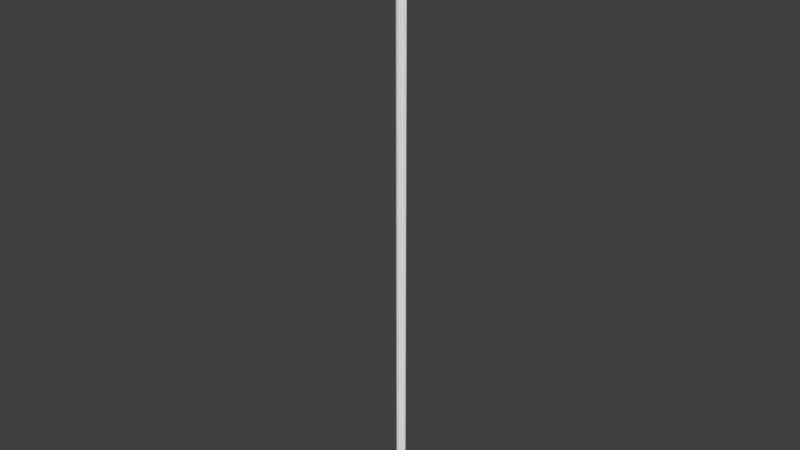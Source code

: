 # Source: OWP_7108.84.blend  (saved by Blender 2.78.0; exported with 4.5.12 LTS)
import bpy
from mathutils import Matrix  # noqa: F401  (used for matrix-valued properties, if any)

bpy.ops.wm.read_factory_settings(use_empty=True)
scene = bpy.context.scene
scene.name = 'Scene'

# ---- collections
col_collection_1 = bpy.data.collections.new('Collection 1'); scene.collection.children.link(col_collection_1)

# ---- world
world_world = bpy.data.worlds.new('World'); scene.world = world_world
world_world.color = (0.05088, 0.05088, 0.05088)
world_world.use_sun_shadow = False
world_world.sun_shadow_jitter_overblur = 0.0
world_world.cycles.sampling_method = 'MANUAL'

# ---- meshes
me_owp_7108_84_3dsolid = bpy.data.meshes.new('OWP 7108.84 3dsolid')
me_owp_7108_84_3dsolid.from_pydata([(0.00469, 0.5984, 1e-06), (0.04924, 0.5806, 1e-06), (0.07612, 0.5471, 84.0), (0.08768, 0.517, 1e-06), (0.08626, 0.5136, 84.0), (0.07719, 0.455, 1e-06), (0.08655, 0.4888, 84.0), (0.08069, 0.4646, 84.0), (0.05233, 0.4244, 1e-06), (0.05386, 0.4241, 84.0), (1.325, 0.4195, 1e-06), (1.3, 0.451, 1e-06), (1.323, 0.4244, 84.0), (1.306, 0.4427, 84.0), (1.287, 0.4989, 1e-06), (1.294, 0.4646, 84.0), (1.288, 0.4888, 84.0), (1.304, 0.5577, 1e-06), (1.289, 0.5136, 84.0), (1.295, 0.5375, 84.0), (1.307, 0.5591, 84.0), (1.324, 0.5771, 84.0), (1.368, 0.5999, 1e-06), (1.345, 0.5902, 84.0), (1.369, 0.5978, 84.0), (1.239, 0.2769, 84.0), (1.239, 0.2769, 1e-06), (1.271, 0.3237, 84.0), (1.299, 0.373, 84.0), (1.167, 0.2707, 1e-06), (1.195, 0.2745, 84.0), (1.105, 0.1362, 1e-06), (1.106, 0.1421, 84.0), (1.101, 0.1645, 84.0), (1.099, 0.1848, 1e-06), (1.106, 0.2133, 84.0), (1.122, 0.2385, 1e-06), (1.132, 0.248, 84.0), (1.172, 0.2707, 84.0), (1.151, 0.2617, 84.0), (0.9506, 0.05233, 84.0), (0.9506, 0.05233, 1e-06), (1.005, 0.07768, 84.0), (1.057, 0.1077, 84.0), (0.7735, 0.001209, 1e-06), (0.7889, 0.03889, 1e-06), (0.7751, 0.006752, 84.0), (0.824, 0.07391, 1e-06), (0.7979, 0.05056, 84.0), (0.8159, 0.06768, 84.0), (0.8716, 0.08782, 1e-06), (0.8375, 0.07984, 84.0), (0.8761, 0.08787, 84.0), (0.92, 0.07719, 1e-06), (0.9104, 0.08069, 84.0), (0.9323, 0.06904, 84.0), (0.5978, 0.005883, 84.0), (0.5978, 0.005883, 1e-06), (0.6575, 0.0006553, 84.0), (0.7175, 0.0006553, 84.0), (0.4188, 0.05017, 1e-06), (0.4244, 0.05233, 84.0), (0.4427, 0.06904, 84.0), (0.4609, 0.0813, 1e-06), (0.4646, 0.08069, 84.0), (0.4888, 0.08655, 84.0), (0.5237, 0.08502, 1e-06), (0.5136, 0.08626, 84.0), (0.5375, 0.07984, 84.0), (0.5765, 0.05426, 1e-06), (0.5591, 0.06768, 84.0), (0.5771, 0.05056, 84.0), (0.5902, 0.02952, 84.0), (0.269, 0.1421, 84.0), (0.2709, 0.1417, 1e-06), (0.3389, 0.09427, 84.0), (0.1988, 0.2721, 1e-06), (0.1335, 0.2791, 84.0), (0.2439, 0.249, 1e-06), (0.2244, 0.2617, 84.0), (0.2528, 0.2385, 84.0), (0.2719, 0.2011, 1e-06), (0.2684, 0.21, 84.0), (0.2739, 0.1876, 84.0), (0.2741, 0.1645, 84.0), (0.2032, 0.2707, 84.0), (0.1305, 0.2782, 1e-06), (0.07617, 0.373, 84.0), (1.372, 0.6276, 84.0), (1.376, 0.6874, 1e-06), (1.374, 0.6575, 84.0), (1.375, 0.6875, 84.0), (1e-06, 0.6875, 84.0), (1e-06, 0.6875, 1e-06), (0.005668, 0.6047, 84.0)], [], [(0, 1, 94), (94, 1, 2), (2, 3, 4), (5, 6, 3), (6, 5, 7), (8, 9, 5), (9, 7, 5), (6, 4, 3), (3, 2, 1), (10, 11, 12), (12, 11, 13), (14, 15, 11), (15, 14, 16), (17, 18, 14), (18, 17, 19), (20, 17, 21), (22, 24, 23), (23, 21, 22), (22, 21, 17), (20, 19, 17), (18, 16, 14), (15, 13, 11), (25, 26, 27), (26, 10, 27), (12, 28, 10), (28, 27, 10), (26, 25, 29), (25, 30, 29), (31, 34, 32), (32, 34, 33), (35, 36, 37), (29, 30, 38), (38, 39, 29), (39, 37, 29), (29, 37, 36), (36, 35, 34), (35, 33, 34), (40, 41, 42), (41, 31, 42), (32, 43, 31), (43, 42, 31), (44, 45, 46), (47, 48, 45), (48, 47, 49), (50, 51, 47), (51, 50, 52), (53, 52, 50), (52, 53, 54), (41, 55, 53), (41, 40, 55), (55, 54, 53), (51, 49, 47), (48, 46, 45), (56, 57, 58), (57, 44, 58), (46, 59, 44), (59, 58, 44), (60, 63, 61), (61, 63, 62), (64, 63, 65), (67, 66, 68), (70, 69, 71), (57, 72, 69), (57, 56, 72), (72, 71, 69), (70, 68, 69), (69, 68, 66), (67, 65, 66), (66, 65, 63), (64, 62, 63), (73, 74, 75), (74, 60, 75), (61, 75, 60), (78, 79, 76), (79, 78, 80), (81, 80, 78), (80, 81, 82), (74, 83, 81), (83, 74, 84), (73, 84, 74), (83, 82, 81), (79, 85, 76), (85, 77, 76), (76, 77, 86), (9, 8, 87), (8, 86, 87), (77, 87, 86), (24, 22, 88), (91, 90, 89), (90, 88, 89), (89, 88, 22), (92, 93, 94), (0, 94, 93), (76, 86, 5), (8, 5, 86), (5, 3, 76), (76, 3, 78), (1, 17, 3), (17, 1, 93), (17, 93, 89), (0, 93, 1), (17, 89, 22), (3, 17, 36), (3, 36, 47), (3, 47, 66), (3, 66, 78), (26, 29, 10), (10, 29, 11), (29, 36, 14), (47, 36, 50), (34, 50, 36), (50, 34, 53), (41, 53, 31), (66, 47, 69), (45, 69, 47), (57, 69, 44), (63, 60, 81), (74, 81, 60), (81, 78, 63), (63, 78, 66), (44, 69, 45), (14, 36, 17), (31, 53, 34), (11, 29, 14), (77, 85, 87), (79, 6, 85), (6, 79, 4), (80, 82, 67), (67, 82, 65), (84, 75, 83), (84, 73, 75), (83, 75, 64), (83, 64, 65), (83, 65, 82), (61, 62, 75), (62, 64, 75), (68, 51, 67), (68, 70, 51), (51, 70, 49), (72, 58, 71), (72, 56, 58), (71, 58, 48), (71, 48, 49), (71, 49, 70), (46, 48, 59), (51, 52, 67), (55, 42, 54), (55, 40, 42), (42, 43, 54), (32, 33, 43), (33, 35, 43), (35, 37, 52), (39, 18, 37), (18, 39, 16), (30, 27, 38), (30, 25, 27), (27, 28, 38), (12, 13, 28), (13, 15, 28), (28, 15, 38), (19, 2, 18), (19, 20, 2), (21, 91, 20), (91, 21, 90), (24, 88, 23), (88, 90, 23), (23, 90, 21), (91, 92, 20), (94, 2, 92), (92, 2, 20), (2, 4, 18), (6, 7, 85), (85, 7, 87), (15, 16, 38), (9, 87, 7), (79, 80, 4), (4, 80, 37), (4, 37, 18), (37, 80, 67), (37, 67, 52), (59, 48, 58), (52, 54, 35), (43, 35, 54), (38, 16, 39), (93, 92, 89), (92, 91, 89)])
me_owp_7108_84_3dsolid.polygons.foreach_set('use_smooth', [True] * 186)
_uv = me_owp_7108_84_3dsolid.uv_layers.new(name='UVMap')
_uv.uv.foreach_set('vector', [0.826, 1.0, 0.816, 1.0, 0.8258, 0.0, 0.35, 1.0, 0.3574, 2.487e-10, 0.3661, 1.0, 0.3661, 1.0, 0.3732, 3.157e-09, 0.3739, 1.0, 0.3862, 0.0, 0.3793, 1.0, 0.3732, 3.157e-09, 0.3793, 1.0, 0.3862, 0.0, 0.3843, 1.0, 0.8329, 1.0, 0.8333, 0.0, 0.8385, 1.0, 0.3917, 1.0, 0.3843, 1.0, 0.3862, 0.0, 0.3793, 1.0, 0.3739, 1.0, 0.3732, 3.157e-09, 0.3732, 3.157e-09, 0.3661, 1.0, 0.3574, 2.487e-10, 0.426, 2.37e-08, 0.4322, 0.0, 0.4285, 1.0, 0.8465, 0.0, 0.8465, 1.0, 0.8428, 9.083e-08, 0.5543, 1.4e-09, 0.5469, 1.0, 0.5441, 0.0, 0.5469, 1.0, 0.5543, 1.4e-09, 0.5521, 1.0, 0.5678, 9.912e-10, 0.5576, 1.0, 0.5543, 1.4e-09, 0.5576, 1.0, 0.5678, 9.912e-10, 0.5631, 1.0, 0.5682, 1.0, 0.5678, 9.912e-10, 0.5728, 1.0, 0.8016, 1.0, 0.806, 0.0, 0.8113, 9.083e-08, 0.8113, 9.083e-08, 0.816, 0.0, 0.8016, 1.0, 0.8016, 1.0, 0.816, 0.0, 0.816, 1.0, 0.5682, 1.0, 0.5631, 1.0, 0.5678, 9.912e-10, 0.5576, 1.0, 0.5521, 1.0, 0.5543, 1.4e-09, 0.5469, 1.0, 0.5425, 1.0, 0.5441, 0.0, 0.3931, 1.0, 0.3917, 1.592e-07, 0.4045, 1.0, 0.3917, 1.592e-07, 0.426, 2.37e-08, 0.4045, 1.0, 0.4285, 1.0, 0.4163, 1.0, 0.426, 2.37e-08, 0.4163, 1.0, 0.4045, 1.0, 0.426, 2.37e-08, 0.6272, 2.409e-09, 0.6272, 1.0, 0.611, 1.816e-09, 0.6272, 1.0, 0.6173, 1.0, 0.611, 1.816e-09, 0.7288, 1.0, 0.7182, 1.0, 0.7288, 9.083e-08, 0.7288, 9.083e-08, 0.7182, 1.0, 0.724, 9.083e-08, 0.713, 9.083e-08, 0.7056, 1.0, 0.7045, 0.0, 0.611, 1.816e-09, 0.6173, 1.0, 0.6122, 1.0, 0.6122, 1.0, 0.6074, 1.0, 0.611, 1.816e-09, 0.6074, 1.0, 0.6033, 1.0, 0.611, 1.816e-09, 0.611, 1.816e-09, 0.6033, 1.0, 0.6011, 0.0, 0.7056, 1.0, 0.713, 9.083e-08, 0.7182, 1.0, 0.713, 9.083e-08, 0.724, 9.083e-08, 0.7182, 1.0, 0.5077, 1.0, 0.5078, 0.0, 0.5198, 1.0, 0.5078, 0.0, 0.5425, 2.417e-08, 0.5198, 1.0, 0.5425, 1.0, 0.5315, 1.0, 0.5425, 2.417e-08, 0.5315, 1.0, 0.5198, 1.0, 0.5425, 2.417e-08, 0.7862, 1.0, 0.7773, 1.0, 0.7849, 9.083e-08, 0.7685, 1.0, 0.7745, 0.0, 0.7773, 1.0, 0.7745, 0.0, 0.7685, 1.0, 0.7701, 9.083e-08, 0.6407, 1.0, 0.6483, 9.083e-08, 0.6514, 1.0, 0.6483, 9.083e-08, 0.6407, 1.0, 0.6397, 9.083e-08, 0.6299, 1.0, 0.6397, 9.083e-08, 0.6407, 1.0, 0.6397, 9.083e-08, 0.6299, 1.0, 0.6321, 0.0, 0.8329, 3.52e-09, 0.8284, 1.0, 0.826, 0.0, 0.8329, 3.52e-09, 0.8329, 1.0, 0.8284, 1.0, 0.6272, 9.083e-08, 0.6321, 0.0, 0.6299, 1.0, 0.6483, 9.083e-08, 0.6532, 9.083e-08, 0.6514, 1.0, 0.7745, 0.0, 0.7849, 9.083e-08, 0.7773, 1.0, 0.4719, 9.083e-08, 0.4719, 1.0, 0.4585, 0.0, 0.4719, 1.0, 0.4326, 1.0, 0.4585, 0.0, 0.4322, 0.0, 0.4451, 0.0, 0.4326, 1.0, 0.4451, 0.0, 0.4585, 0.0, 0.4326, 1.0, 0.317, 1.0, 0.3075, 1.0, 0.3153, 0.0, 0.8385, 1.0, 0.8428, 0.0, 0.8428, 1.0, 0.6581, 1.0, 0.6534, 2.848e-07, 0.6635, 1.0, 0.669, 1.0, 0.6674, 1.31e-07, 0.6744, 1.0, 0.8016, 0.0, 0.7978, 1.0, 0.7969, 0.0, 0.7862, 1.0, 0.7917, 0.0, 0.7978, 1.0, 0.7862, 1.0, 0.7862, 0.0, 0.7917, 0.0, 0.7917, 0.0, 0.7969, 0.0, 0.7978, 1.0, 0.6792, 1.0, 0.6744, 1.0, 0.6792, 0.0, 0.6792, 0.0, 0.6744, 1.0, 0.6674, 1.31e-07, 0.669, 1.0, 0.6635, 1.0, 0.6674, 1.31e-07, 0.6674, 1.31e-07, 0.6635, 1.0, 0.6534, 2.848e-07, 0.6581, 1.0, 0.6532, 1.0, 0.6534, 2.848e-07, 0.35, 0.0, 0.35, 1.0, 0.3344, 0.0, 0.35, 1.0, 0.317, 1.0, 0.3344, 0.0, 0.3153, 0.0, 0.3344, 0.0, 0.317, 1.0, 0.6792, 1.0, 0.6836, 0.0, 0.6892, 1.0, 0.5728, 1.0, 0.5763, 1.203e-08, 0.5793, 1.0, 0.5882, 8.216e-09, 0.5793, 1.0, 0.5763, 1.203e-08, 0.5793, 1.0, 0.5882, 8.216e-09, 0.5863, 1.0, 0.6011, 0.0, 0.5914, 1.0, 0.5882, 8.216e-09, 0.5914, 1.0, 0.6011, 0.0, 0.5964, 1.0, 0.6011, 1.0, 0.5964, 1.0, 0.6011, 0.0, 0.5914, 1.0, 0.5863, 1.0, 0.5882, 8.216e-09, 0.6836, 0.0, 0.6883, 0.0, 0.6892, 1.0, 0.6883, 0.0, 0.7039, 0.0, 0.6892, 1.0, 0.6892, 1.0, 0.7039, 0.0, 0.7045, 1.0, 0.5075, 0.0, 0.5077, 1.0, 0.4952, 0.0, 0.5077, 1.0, 0.4719, 1.0, 0.4952, 0.0, 0.4719, 9.083e-08, 0.4952, 0.0, 0.4719, 1.0, 0.7288, 1.0, 0.7292, 1.387e-09, 0.7355, 1.0, 0.7488, 1.0, 0.7422, 1.0, 0.7488, 0.0, 0.7422, 1.0, 0.7355, 1.0, 0.7488, 0.0, 0.7488, 0.0, 0.7355, 1.0, 0.7292, 1.387e-09, 0.7502, 1.0, 0.7488, 7.525e-08, 0.7685, 1.0, 0.7685, 0.0, 0.7685, 1.0, 0.7488, 7.525e-08, 0.907, 0.01874, 0.9084, 0.01792, 0.9479, 0.01729, 0.9411, 0.01699, 0.9479, 0.01729, 0.9084, 0.01792, 0.9479, 0.01729, 0.9618, 0.01741, 0.907, 0.01874, 0.907, 0.01874, 0.9618, 0.01741, 0.9019, 0.01927, 0.976, 0.01696, 0.9709, 0.03189, 0.9618, 0.01741, 0.9709, 0.03189, 0.976, 0.01696, 0.9999, 0.01637, 0.9709, 0.03189, 0.9999, 0.01637, 0.9999, 0.03275, 0.98, 0.01642, 0.9999, 0.01637, 0.976, 0.01696, 0.9709, 0.03189, 0.9999, 0.03275, 0.9803, 0.03266, 0.9618, 0.01741, 0.9709, 0.03189, 0.8995, 0.02973, 0.9618, 0.01741, 0.8995, 0.02973, 0.8627, 0.02618, 0.9618, 0.01741, 0.8627, 0.02618, 0.8652, 0.0226, 0.9618, 0.01741, 0.8652, 0.0226, 0.9019, 0.01927, 0.9081, 0.03112, 0.9067, 0.03026, 0.94, 0.03214, 0.94, 0.03214, 0.9067, 0.03026, 0.947, 0.03184, 0.9067, 0.03026, 0.8995, 0.02973, 0.9577, 0.03169, 0.8627, 0.02618, 0.8995, 0.02973, 0.8659, 0.02675, 0.8875, 0.02945, 0.8659, 0.02675, 0.8995, 0.02973, 0.8659, 0.02675, 0.8875, 0.02945, 0.8635, 0.02732, 0.8579, 0.02769, 0.8635, 0.02732, 0.8767, 0.02953, 0.8652, 0.0226, 0.8627, 0.02618, 0.8584, 0.02323, 0.8549, 0.02576, 0.8584, 0.02323, 0.8627, 0.02618, 0.8475, 0.02349, 0.8584, 0.02323, 0.8465, 0.02558, 0.8644, 0.02186, 0.8574, 0.02136, 0.8912, 0.01961, 0.8779, 0.01959, 0.8912, 0.01961, 0.8574, 0.02136, 0.8912, 0.01961, 0.9019, 0.01927, 0.8644, 0.02186, 0.8644, 0.02186, 0.9019, 0.01927, 0.8652, 0.0226, 0.8465, 0.02558, 0.8584, 0.02323, 0.8549, 0.02576, 0.9577, 0.03169, 0.8995, 0.02973, 0.9709, 0.03189, 0.8767, 0.02953, 0.8635, 0.02732, 0.8875, 0.02945, 0.947, 0.03184, 0.9067, 0.03026, 0.9577, 0.03169, 0.9378, 0.001589, 0.9397, 0.002419, 0.9168, 0.0009067, 0.9417, 0.002671, 0.8909, 0.00103, 0.9397, 0.002419, 0.8909, 0.00103, 0.9417, 0.002671, 0.8854, 0.001027, 0.9468, 0.003009, 0.9532, 0.003195, 0.9809, 0.006114, 0.9809, 0.006114, 0.9532, 0.003195, 0.9808, 0.005818, 0.9634, 0.003263, 0.9791, 0.004034, 0.9582, 0.003261, 0.9634, 0.003263, 0.9684, 0.003202, 0.9791, 0.004034, 0.9582, 0.003261, 0.9791, 0.004034, 0.9821, 0.005532, 0.9582, 0.003261, 0.9821, 0.005532, 0.9808, 0.005818, 0.9582, 0.003261, 0.9808, 0.005818, 0.9532, 0.003195, 0.9885, 0.005052, 0.9847, 0.005271, 0.9791, 0.004034, 0.9847, 0.005271, 0.9821, 0.005532, 0.9791, 0.004034, 0.9823, 0.006399, 0.9823, 0.00997, 0.9809, 0.006114, 0.9823, 0.006399, 0.985, 0.006656, 0.9823, 0.00997, 0.9823, 0.00997, 0.985, 0.006656, 0.985, 0.009713, 0.9935, 0.007027, 1.0, 0.007828, 0.9888, 0.00687, 0.9935, 0.007027, 0.9988, 0.007116, 1.0, 0.007828, 0.9888, 0.00687, 1.0, 0.007828, 0.9888, 0.009499, 0.9888, 0.00687, 0.9888, 0.009499, 0.985, 0.009713, 0.9888, 0.00687, 0.985, 0.009713, 0.985, 0.006656, 0.9986, 0.009228, 0.9888, 0.009499, 1.0, 0.008542, 0.9823, 0.00997, 0.9805, 0.01043, 0.9809, 0.006114, 0.9847, 0.0111, 0.9828, 0.01196, 0.9821, 0.01084, 0.9847, 0.0111, 0.9885, 0.01132, 0.9828, 0.01196, 0.9828, 0.01196, 0.9761, 0.01258, 0.9821, 0.01084, 0.9684, 0.01317, 0.9634, 0.01311, 0.9761, 0.01258, 0.9634, 0.01311, 0.9525, 0.01317, 0.9761, 0.01258, 0.9525, 0.01317, 0.9447, 0.01348, 0.9805, 0.01043, 0.9417, 0.0137, 0.8854, 0.01534, 0.9447, 0.01348, 0.8854, 0.01534, 0.9417, 0.0137, 0.8909, 0.01534, 0.9388, 0.01422, 0.9278, 0.01513, 0.9397, 0.01395, 0.9388, 0.01422, 0.9383, 0.01475, 0.9278, 0.01513, 0.9278, 0.01513, 0.9168, 0.01546, 0.9397, 0.01395, 0.9053, 0.01575, 0.9012, 0.01555, 0.9168, 0.01546, 0.9012, 0.01555, 0.8963, 0.01541, 0.9168, 0.01546, 0.9168, 0.01546, 0.8963, 0.01541, 0.9397, 0.01395, 0.88, 0.01542, 0.8779, 0.0009062, 0.8854, 0.01534, 0.88, 0.01542, 0.8752, 0.01556, 0.8779, 0.0009062, 0.8712, 0.01577, 0.8465, 0.01637, 0.8752, 0.01556, 0.8465, 0.01637, 0.8712, 0.01577, 0.8532, 0.01636, 0.8666, 0.0163, 0.8599, 0.01634, 0.8682, 0.01602, 0.8599, 0.01634, 0.8532, 0.01636, 0.8682, 0.01602, 0.8682, 0.01602, 0.8532, 0.01636, 0.8712, 0.01577, 0.8465, 0.01637, 0.8465, 0.0, 0.8752, 0.01556, 0.865, 6.746e-05, 0.8779, 0.0009062, 0.8465, 0.0, 0.8465, 0.0, 0.8779, 0.0009062, 0.8752, 0.01556, 0.8779, 0.0009062, 0.8854, 0.001027, 0.8854, 0.01534, 0.8909, 0.00103, 0.8963, 0.0009605, 0.9397, 0.002419, 0.9397, 0.002419, 0.8963, 0.0009605, 0.9168, 0.0009067, 0.8963, 0.01541, 0.8909, 0.01534, 0.9397, 0.01395, 0.9054, 0.0006411, 0.9168, 0.0009067, 0.8963, 0.0009605, 0.9417, 0.002671, 0.9468, 0.003009, 0.8854, 0.001027, 0.8854, 0.001027, 0.9468, 0.003009, 0.9447, 0.01348, 0.8854, 0.001027, 0.9447, 0.01348, 0.8854, 0.01534, 0.9447, 0.01348, 0.9468, 0.003009, 0.9809, 0.006114, 0.9447, 0.01348, 0.9809, 0.006114, 0.9805, 0.01043, 1.0, 0.008542, 0.9888, 0.009499, 1.0, 0.007828, 0.9805, 0.01043, 0.9821, 0.01084, 0.9525, 0.01317, 0.9761, 0.01258, 0.9525, 0.01317, 0.9821, 0.01084, 0.9397, 0.01395, 0.8909, 0.01534, 0.9417, 0.0137, 3.327e-06, 1.0, 0.0, 0.0, 0.3075, 1.0, 0.0, 0.0, 0.3073, 9.083e-08, 0.3075, 1.0])
me_owp_7108_84_3dsolid.materials.append(None)
me_owp_7108_84_3dsolid.use_remesh_preserve_volume = False
me_owp_7108_84_3dsolid.use_remesh_preserve_attributes = False
me_owp_7108_84_3dsolid.use_mirror_vertex_groups = False
me_owp_7108_84_3dsolid.update()

# ---- objects
ob_owp_7108_84 = bpy.data.objects.new('OWP 7108.84', me_owp_7108_84_3dsolid)

# ---- transforms, parenting, visibility, modifiers, constraints
ob_owp_7108_84.location = (0.0, 0.0, 0.0)
ob_owp_7108_84.scale = (0.0254, 0.0254, 0.0254)
ob_owp_7108_84.display_type = 'WIRE'
ob_owp_7108_84.lineart.crease_threshold = 0.0
_m = ob_owp_7108_84.modifiers.new('EdgeSplit', 'EDGE_SPLIT')

# ---- collection membership
col_collection_1.objects.link(ob_owp_7108_84)

# ---- scene / render settings (as saved in the file)
scene.frame_start = 1; scene.frame_end = 250; scene.frame_set(1)
scene.render.engine = 'CYCLES'
scene.render.resolution_percentage = 50
scene.render.dither_intensity = 0.0
scene.cycles.use_denoising = False
scene.cycles.samples = 128
scene.cycles.sampling_pattern = 'TABULATED_SOBOL'
scene.cycles.light_sampling_threshold = 0.0
scene.cycles.use_adaptive_sampling = False
scene.cycles.use_light_tree = False
scene.cycles.caustics_reflective = False
scene.cycles.caustics_refractive = False
scene.cycles.blur_glossy = 0.0
scene.cycles.max_bounces = 6
scene.cycles.sample_clamp_direct = 1.0
scene.cycles.sample_clamp_indirect = 1.0
scene.view_settings.view_transform = 'Standard'
bpy.context.view_layer.update()

# ---- added for rendering (the .blend has no active camera and no usable light): camera, sun
cam_auto = bpy.data.cameras.new('AutoCamera')
cam_auto.lens = 50.0
cam_auto.sensor_width = 36.0
cam_auto.clip_end = 1000.0
ob_auto_camera = bpy.data.objects.new('AutoCamera', cam_auto)
scene.collection.objects.link(ob_auto_camera)
ob_auto_camera.location = (1.99187, -2.36053, 2.64631)
ob_auto_camera.rotation_euler = (1.09748, -7.21219e-08, 0.694738)
scene.camera = ob_auto_camera
light_auto_sun = bpy.data.lights.new('AutoSun', 'SUN')
light_auto_sun.energy = 3.0
light_auto_sun.angle = 0.0523599
ob_auto_sun = bpy.data.objects.new('AutoSun', light_auto_sun)
scene.collection.objects.link(ob_auto_sun)
ob_auto_sun.rotation_euler = (0.872665, 0.174533, 0.523599)
bpy.context.view_layer.update()
